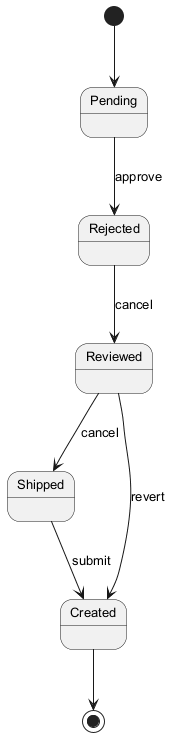

The diagram above was rendered by PlantUML. Its source (embedded in the PNG):
@startuml
skinparam backgroundColor #FFFFFF
skinparam classBackgroundColor #F1F8E9
skinparam classBorderColor #33691E
skinparam defaultFontSize 13
[*] --> Pending
Pending --> Rejected : approve
Rejected --> Reviewed : cancel
Reviewed --> Shipped : cancel
Shipped --> Created : submit
Reviewed --> Created : revert
Created --> [*]
@enduml